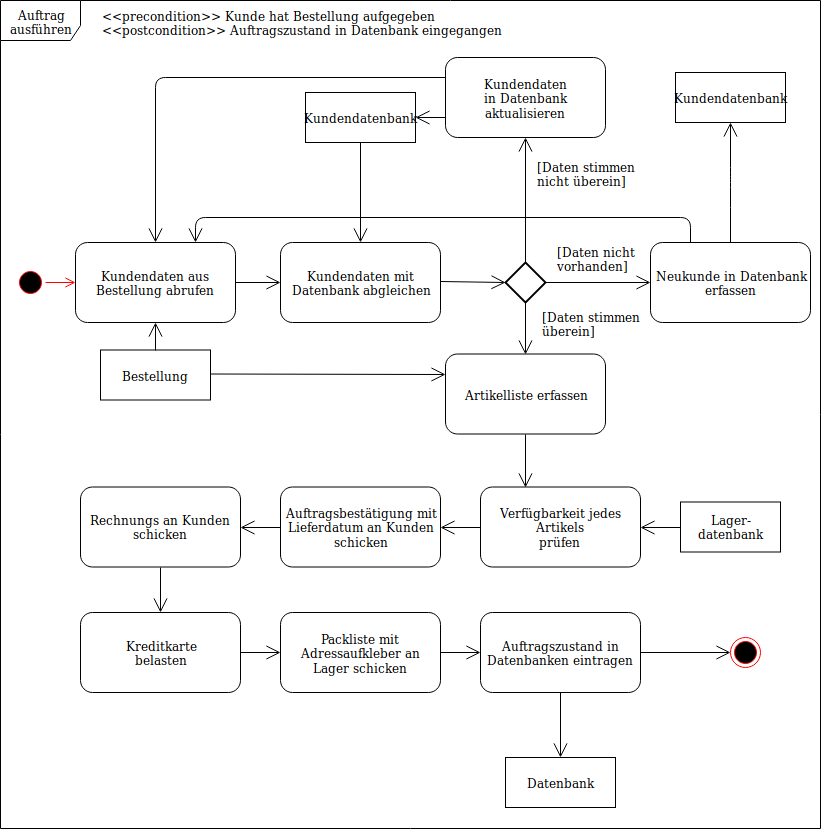

The diagram above was exported from draw.io. Its source (the exported page's mxGraphModel, read from the mxfile embedded in the PNG):
<mxGraphModel dx="1426" dy="750" grid="1" gridSize="10" guides="1" tooltips="1" connect="1" arrows="1" fold="1" page="1" pageScale="1" pageWidth="827" pageHeight="1169" background="#ffffff" math="0" shadow="0">
  <root>
    <mxCell id="0" />
    <mxCell id="1" parent="0" />
    <mxCell id="6" value="Auftrag ausführen" style="shape=umlFrame;whiteSpace=wrap;html=1;width=80;height=40;" parent="1" vertex="1">
      <mxGeometry y="23" width="820" height="828" as="geometry" />
    </mxCell>
    <mxCell id="7" value="" style="ellipse;html=1;shape=startState;fillColor=#000000;strokeColor=#ff0000;" parent="1" vertex="1">
      <mxGeometry x="15" y="290" width="30" height="30" as="geometry" />
    </mxCell>
    <mxCell id="8" value="" style="edgeStyle=orthogonalEdgeStyle;html=1;verticalAlign=bottom;endArrow=open;endSize=8;strokeColor=#ff0000;entryX=0;entryY=0.5;" parent="1" source="7" target="9" edge="1">
      <mxGeometry relative="1" as="geometry">
        <mxPoint x="175" y="305" as="targetPoint" />
      </mxGeometry>
    </mxCell>
    <mxCell id="9" value="Kundendaten aus Bestellung abrufen" style="shape=rect;html=1;rounded=1;whiteSpace=wrap;align=center;" parent="1" vertex="1">
      <mxGeometry x="75" y="265" width="160" height="80" as="geometry" />
    </mxCell>
    <mxCell id="12" value="Bestellung" style="html=1;" parent="1" vertex="1">
      <mxGeometry x="100" y="372.5" width="110" height="50" as="geometry" />
    </mxCell>
    <mxCell id="13" value="" style="endArrow=open;endFill=1;endSize=12;html=1;exitX=0.5;exitY=0;entryX=0.5;entryY=1;" parent="1" source="12" target="9" edge="1">
      <mxGeometry width="160" relative="1" as="geometry">
        <mxPoint x="305" y="390" as="sourcePoint" />
        <mxPoint x="155" y="350" as="targetPoint" />
      </mxGeometry>
    </mxCell>
    <mxCell id="14" value="&lt;div&gt;Kundendaten mit &lt;br&gt;&lt;/div&gt;&lt;div&gt;Datenbank abgleichen&lt;/div&gt;" style="shape=rect;html=1;rounded=1;whiteSpace=wrap;align=center;" parent="1" vertex="1">
      <mxGeometry x="280" y="265" width="160" height="80" as="geometry" />
    </mxCell>
    <mxCell id="15" value="" style="endArrow=open;endFill=1;endSize=12;html=1;entryX=0.5;entryY=1;" parent="1" target="27" edge="1">
      <mxGeometry width="160" relative="1" as="geometry">
        <mxPoint x="525" y="284.5" as="sourcePoint" />
        <mxPoint x="525" y="240" as="targetPoint" />
      </mxGeometry>
    </mxCell>
    <mxCell id="16" value="" style="endArrow=open;endFill=1;endSize=12;html=1;exitX=1;exitY=0.5;entryX=0;entryY=0.5;" parent="1" source="9" target="14" edge="1">
      <mxGeometry width="160" relative="1" as="geometry">
        <mxPoint x="225" y="304" as="sourcePoint" />
        <mxPoint x="385" y="304" as="targetPoint" />
      </mxGeometry>
    </mxCell>
    <mxCell id="17" value="" style="strokeWidth=2;html=1;shape=mxgraph.flowchart.decision;whiteSpace=wrap;" parent="1" vertex="1">
      <mxGeometry x="505" y="285" width="40" height="40" as="geometry" />
    </mxCell>
    <mxCell id="18" value="" style="endArrow=open;endFill=1;endSize=12;html=1;entryX=0;entryY=0.5;entryPerimeter=0;" parent="1" target="17" edge="1">
      <mxGeometry width="160" relative="1" as="geometry">
        <mxPoint x="440" y="304" as="sourcePoint" />
        <mxPoint x="600" y="304" as="targetPoint" />
      </mxGeometry>
    </mxCell>
    <mxCell id="20" value="Artikelliste erfassen" style="shape=rect;html=1;rounded=1;whiteSpace=wrap;align=center;" parent="1" vertex="1">
      <mxGeometry x="445" y="376.5" width="160" height="80" as="geometry" />
    </mxCell>
    <mxCell id="22" value="" style="endArrow=open;endFill=1;endSize=12;html=1;exitX=0.5;exitY=1;exitPerimeter=0;entryX=0.5;entryY=0;" parent="1" source="17" target="20" edge="1">
      <mxGeometry width="160" relative="1" as="geometry">
        <mxPoint x="475" y="360" as="sourcePoint" />
        <mxPoint x="635" y="360" as="targetPoint" />
      </mxGeometry>
    </mxCell>
    <mxCell id="23" value="Kundendatenbank" style="html=1;" parent="1" vertex="1">
      <mxGeometry x="305" y="115" width="110" height="50" as="geometry" />
    </mxCell>
    <mxCell id="24" value="" style="endArrow=open;endFill=1;endSize=12;html=1;exitX=0.5;exitY=1;entryX=0.5;entryY=0;" parent="1" source="23" target="14" edge="1">
      <mxGeometry width="160" relative="1" as="geometry">
        <mxPoint x="425" y="153" as="sourcePoint" />
        <mxPoint x="360" y="228" as="targetPoint" />
      </mxGeometry>
    </mxCell>
    <mxCell id="26" value="&lt;div&gt;[Daten stimmen &lt;br&gt;&lt;/div&gt;&lt;div&gt;überein]&lt;/div&gt;" style="text;html=1;resizable=0;points=[];autosize=1;align=left;verticalAlign=top;spacingTop=-4;" parent="1" vertex="1">
      <mxGeometry x="540" y="330" width="100" height="30" as="geometry" />
    </mxCell>
    <mxCell id="27" value="&lt;div&gt;Kundendaten&lt;/div&gt;&lt;div&gt;in Datenbank aktualisieren&lt;br&gt;&lt;/div&gt;" style="shape=rect;html=1;rounded=1;whiteSpace=wrap;align=center;" parent="1" vertex="1">
      <mxGeometry x="445" y="80" width="160" height="80" as="geometry" />
    </mxCell>
    <mxCell id="31" value="" style="endArrow=open;endFill=1;endSize=12;html=1;exitX=0;exitY=0.25;entryX=0.5;entryY=0;rounded=1;" parent="1" source="27" target="9" edge="1">
      <mxGeometry width="160" relative="1" as="geometry">
        <mxPoint x="298.5" y="123" as="sourcePoint" />
        <mxPoint x="175" y="160" as="targetPoint" />
        <Array as="points">
          <mxPoint x="155" y="100" />
        </Array>
      </mxGeometry>
    </mxCell>
    <mxCell id="32" value="" style="endArrow=open;endFill=1;endSize=12;html=1;exitX=1;exitY=0.5;entryX=0;entryY=0.25;" parent="1" target="20" edge="1">
      <mxGeometry width="160" relative="1" as="geometry">
        <mxPoint x="210" y="396.5" as="sourcePoint" />
        <mxPoint x="475" y="398.5" as="targetPoint" />
      </mxGeometry>
    </mxCell>
    <mxCell id="33" value="" style="endArrow=open;endFill=1;endSize=12;html=1;exitX=0;exitY=0.75;entryX=1;entryY=0.5;" parent="1" source="27" target="23" edge="1">
      <mxGeometry width="160" relative="1" as="geometry">
        <mxPoint x="210" y="419" as="sourcePoint" />
        <mxPoint x="370" y="419" as="targetPoint" />
      </mxGeometry>
    </mxCell>
    <mxCell id="35" value="&lt;div&gt;[Daten stimmen &lt;br&gt;&lt;/div&gt;&lt;div&gt;nicht überein]&lt;/div&gt;" style="text;html=1;resizable=0;points=[];autosize=1;align=left;verticalAlign=top;spacingTop=-4;" parent="1" vertex="1">
      <mxGeometry x="535" y="180" width="100" height="30" as="geometry" />
    </mxCell>
    <mxCell id="39" value="&lt;div&gt;Verfügbarkeit jedes Artikels&lt;/div&gt;&lt;div&gt;prüfen&lt;br&gt;&lt;/div&gt;" style="shape=rect;html=1;rounded=1;whiteSpace=wrap;align=center;" parent="1" vertex="1">
      <mxGeometry x="480" y="509.5" width="160" height="80" as="geometry" />
    </mxCell>
    <mxCell id="42" value="" style="endArrow=open;endFill=1;endSize=12;html=1;exitX=0.5;exitY=1;entryX=0.5;entryY=0;" parent="1" source="20" edge="1">
      <mxGeometry width="160" relative="1" as="geometry">
        <mxPoint x="535" y="457.5" as="sourcePoint" />
        <mxPoint x="525" y="510" as="targetPoint" />
      </mxGeometry>
    </mxCell>
    <mxCell id="43" value="&lt;div&gt;Lager-&lt;/div&gt;&lt;div&gt;datenbank&lt;br&gt;&lt;/div&gt;" style="html=1;" parent="1" vertex="1">
      <mxGeometry x="680" y="524.5" width="100" height="50" as="geometry" />
    </mxCell>
    <mxCell id="44" value="" style="endArrow=open;endFill=1;endSize=12;html=1;exitX=0;exitY=0.5;entryX=1;entryY=0.5;" parent="1" source="43" target="39" edge="1">
      <mxGeometry width="160" relative="1" as="geometry">
        <mxPoint x="665" y="619.5" as="sourcePoint" />
        <mxPoint x="605" y="550" as="targetPoint" />
      </mxGeometry>
    </mxCell>
    <mxCell id="51" value="&lt;div&gt;Neukunde in Datenbank&lt;/div&gt;&lt;div&gt;erfassen&lt;br&gt;&lt;/div&gt;" style="shape=rect;html=1;rounded=1;whiteSpace=wrap;align=center;" parent="1" vertex="1">
      <mxGeometry x="650" y="265" width="160" height="80" as="geometry" />
    </mxCell>
    <mxCell id="52" value="" style="endArrow=open;endFill=1;endSize=12;html=1;entryX=0;entryY=0.5;exitX=1;exitY=0.5;exitPerimeter=0;" parent="1" source="17" target="51" edge="1">
      <mxGeometry width="160" relative="1" as="geometry">
        <mxPoint x="550" y="305" as="sourcePoint" />
        <mxPoint x="645" y="306" as="targetPoint" />
      </mxGeometry>
    </mxCell>
    <mxCell id="53" value="&lt;div&gt;[Daten nicht&lt;/div&gt;&lt;div&gt;vorhanden]&lt;br&gt;&lt;/div&gt;" style="text;html=1;resizable=0;points=[];autosize=1;align=left;verticalAlign=top;spacingTop=-4;" parent="1" vertex="1">
      <mxGeometry x="555" y="265" width="80" height="30" as="geometry" />
    </mxCell>
    <mxCell id="54" value="&lt;div&gt;&amp;lt;&amp;lt;precondition&amp;gt;&amp;gt; Kunde hat Bestellung aufgegeben&lt;/div&gt;&lt;div&gt;&amp;lt;&amp;lt;postcondition&amp;gt;&amp;gt; Auftragszustand in Datenbank eingegangen&lt;br&gt;&lt;/div&gt;" style="text;html=1;resizable=0;points=[];autosize=1;align=left;verticalAlign=top;spacingTop=-4;" parent="1" vertex="1">
      <mxGeometry x="100" y="29" width="360" height="30" as="geometry" />
    </mxCell>
    <mxCell id="55" value="" style="endArrow=open;endFill=1;endSize=12;html=1;strokeColor=#000000;exitX=0.5;exitY=0;entryX=0.5;entryY=1;" parent="1" source="51" target="72" edge="1">
      <mxGeometry width="160" relative="1" as="geometry">
        <mxPoint x="700" y="210" as="sourcePoint" />
        <mxPoint x="400" y="230" as="targetPoint" />
        <Array as="points">
          <mxPoint x="730" y="220" />
          <mxPoint x="730" y="200" />
        </Array>
      </mxGeometry>
    </mxCell>
    <mxCell id="57" value="" style="endArrow=open;endFill=1;endSize=12;html=1;strokeColor=#000000;exitX=0.25;exitY=0;entryX=0.75;entryY=0;" parent="1" source="51" target="9" edge="1">
      <mxGeometry width="160" relative="1" as="geometry">
        <mxPoint x="740" y="220" as="sourcePoint" />
        <mxPoint x="900" y="220" as="targetPoint" />
        <Array as="points">
          <mxPoint x="690" y="240" />
          <mxPoint x="195" y="240" />
        </Array>
      </mxGeometry>
    </mxCell>
    <mxCell id="58" value="&lt;div&gt;Auftragsbestätigung mit&lt;/div&gt;&lt;div&gt;Lieferdatum an Kunden &lt;br&gt;&lt;/div&gt;&lt;div&gt;schicken&lt;br&gt;&lt;/div&gt;" style="shape=rect;html=1;rounded=1;whiteSpace=wrap;align=center;" parent="1" vertex="1">
      <mxGeometry x="280" y="509.5" width="160" height="80" as="geometry" />
    </mxCell>
    <mxCell id="59" value="" style="endArrow=open;endFill=1;endSize=12;html=1;strokeColor=#000000;exitX=0;exitY=0.5;entryX=1;entryY=0.5;" parent="1" source="39" target="58" edge="1">
      <mxGeometry width="160" relative="1" as="geometry">
        <mxPoint x="10" y="765" as="sourcePoint" />
        <mxPoint x="170" y="765" as="targetPoint" />
      </mxGeometry>
    </mxCell>
    <mxCell id="60" value="&lt;div&gt;Rechnungs an Kunden &lt;br&gt;&lt;/div&gt;&lt;div&gt;schicken&lt;br&gt;&lt;/div&gt;" style="shape=rect;html=1;rounded=1;whiteSpace=wrap;align=center;" parent="1" vertex="1">
      <mxGeometry x="80" y="509.5" width="160" height="80" as="geometry" />
    </mxCell>
    <mxCell id="61" value="" style="endArrow=open;endFill=1;endSize=12;html=1;strokeColor=#000000;exitX=0;exitY=0.5;entryX=1;entryY=0.5;" parent="1" source="58" target="60" edge="1">
      <mxGeometry width="160" relative="1" as="geometry">
        <mxPoint x="490" y="560" as="sourcePoint" />
        <mxPoint x="410" y="560" as="targetPoint" />
      </mxGeometry>
    </mxCell>
    <mxCell id="62" value="&lt;div&gt;Kreditkarte&lt;/div&gt;&lt;div&gt;belasten&lt;br&gt;&lt;/div&gt;" style="shape=rect;html=1;rounded=1;whiteSpace=wrap;align=center;" parent="1" vertex="1">
      <mxGeometry x="80" y="635" width="160" height="80" as="geometry" />
    </mxCell>
    <mxCell id="63" value="" style="endArrow=open;endFill=1;endSize=12;html=1;exitX=0.5;exitY=1;" parent="1" source="60" target="62" edge="1">
      <mxGeometry width="160" relative="1" as="geometry">
        <mxPoint x="535" y="467" as="sourcePoint" />
        <mxPoint x="535" y="520" as="targetPoint" />
      </mxGeometry>
    </mxCell>
    <mxCell id="64" value="Packliste mit Adressaufkleber an Lager schicken" style="shape=rect;html=1;rounded=1;whiteSpace=wrap;align=center;" parent="1" vertex="1">
      <mxGeometry x="280" y="635" width="160" height="80" as="geometry" />
    </mxCell>
    <mxCell id="65" value="" style="endArrow=open;endFill=1;endSize=12;html=1;strokeColor=#000000;exitX=1;exitY=0.5;entryX=0;entryY=0.5;" parent="1" source="62" target="64" edge="1">
      <mxGeometry width="160" relative="1" as="geometry">
        <mxPoint x="290" y="560" as="sourcePoint" />
        <mxPoint x="250" y="560" as="targetPoint" />
      </mxGeometry>
    </mxCell>
    <mxCell id="66" value="Auftragszustand in Datenbanken eintragen" style="shape=rect;html=1;rounded=1;whiteSpace=wrap;align=center;" parent="1" vertex="1">
      <mxGeometry x="480" y="635" width="160" height="80" as="geometry" />
    </mxCell>
    <mxCell id="67" value="" style="endArrow=open;endFill=1;endSize=12;html=1;strokeColor=#000000;exitX=1;exitY=0.5;entryX=0;entryY=0.5;" parent="1" source="64" target="66" edge="1">
      <mxGeometry width="160" relative="1" as="geometry">
        <mxPoint x="490" y="560" as="sourcePoint" />
        <mxPoint x="450" y="560" as="targetPoint" />
      </mxGeometry>
    </mxCell>
    <mxCell id="68" value="" style="ellipse;html=1;shape=endState;fillColor=#000000;strokeColor=#ff0000;" parent="1" vertex="1">
      <mxGeometry x="730" y="660" width="30" height="30" as="geometry" />
    </mxCell>
    <mxCell id="69" value="" style="endArrow=open;endFill=1;endSize=12;html=1;strokeColor=#000000;exitX=1;exitY=0.5;entryX=0;entryY=0.5;" parent="1" source="66" target="68" edge="1">
      <mxGeometry width="160" relative="1" as="geometry">
        <mxPoint x="450" y="685" as="sourcePoint" />
        <mxPoint x="490" y="685" as="targetPoint" />
      </mxGeometry>
    </mxCell>
    <mxCell id="70" value="Datenbank" style="html=1;" vertex="1" parent="1">
      <mxGeometry x="505" y="780" width="110" height="50" as="geometry" />
    </mxCell>
    <mxCell id="71" value="" style="endArrow=open;endFill=1;endSize=12;html=1;strokeColor=#000000;exitX=0.5;exitY=1;entryX=0.5;entryY=0;" edge="1" parent="1" source="66" target="70">
      <mxGeometry width="160" relative="1" as="geometry">
        <mxPoint x="450" y="685" as="sourcePoint" />
        <mxPoint x="490" y="685" as="targetPoint" />
      </mxGeometry>
    </mxCell>
    <mxCell id="72" value="Kundendatenbank" style="html=1;" vertex="1" parent="1">
      <mxGeometry x="675" y="95" width="110" height="50" as="geometry" />
    </mxCell>
  </root>
</mxGraphModel>